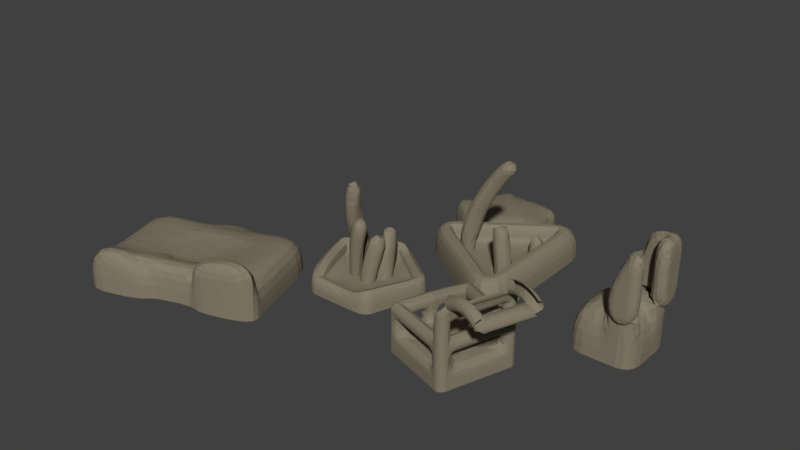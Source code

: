 # Source: CITY1destroyed.blend  (saved by Blender 2.78.0; exported with 4.5.12 LTS)
import bpy
from mathutils import Matrix  # noqa: F401  (used for matrix-valued properties, if any)

bpy.ops.wm.read_factory_settings(use_empty=True)
scene = bpy.context.scene
scene.name = 'Scene'

# ---- collections
col_collection_1 = bpy.data.collections.new('Collection 1'); scene.collection.children.link(col_collection_1)

# ---- materials (node trees are filled in below, after node groups)
mat_ashes = bpy.data.materials.new('ASHES')
mat_ashes.alpha_threshold = 0.0
mat_ashes.use_transparent_shadow = False
mat_ashes.diffuse_color = (0.2423, 0.21, 0.1492, 1.0)
mat_ashes.roughness = 0.5

# ---- material node trees

# ---- world
world_world = bpy.data.worlds.new('World'); scene.world = world_world
world_world.color = (0.05088, 0.05088, 0.05088)
world_world.use_sun_shadow = False
world_world.sun_shadow_jitter_overblur = 0.0
world_world.cycles.sampling_method = 'MANUAL'

# ---- meshes
me_circle = bpy.data.meshes.new('Circle')
me_circle.from_pydata([(18.14, 3.685, 1.066), (18.14, 1.395, 1.066), (18.14, 2.54, 1.066), (18.14, 3.685, 3.003), (18.14, 3.685, 4.616), (18.14, 2.54, 3.003), (18.14, 2.54, 4.94), (18.4, 2.712, 1.356), (18.4, 3.514, 1.356), (18.4, 3.514, 4.721), (18.4, 3.514, 3.003), (18.4, 2.712, 3.003), (18.4, 2.54, 4.94), (18.4, 2.54, 1.066), (18.4, 3.685, 1.066), (18.4, 3.685, 4.694), (18.4, 3.685, 3.003), (18.4, 2.54, 3.003), (15.85, 3.685, -1.871), (17.0, 3.685, -1.871), (14.7, 1.395, -1.871), (14.7, 2.54, -1.871), (14.7, 3.685, -1.871), (18.14, 0.2497, 1.066), (14.7, 0.2497, -1.871), (17.0, 0.2497, -1.871), (15.85, 0.2497, -1.871), (15.85, 0.2497, 1.066), (17.0, 0.2497, 1.066), (18.14, 0.2497, 3.003), (18.14, 0.2497, 4.94), (18.14, 0.2497, -1.871), (17.0, 0.2497, 3.003), (17.97, 0.2497, 4.94), (17.17, -0.01433, 1.356), (17.97, -0.01433, 1.356), (17.97, -0.01433, 4.94), (17.97, -0.01433, 3.003), (17.17, -0.01433, 3.003), (17.0, -0.01433, 1.066), (18.14, -0.01433, 1.066), (18.14, -0.01433, 4.94), (18.14, -0.01433, 3.003), (17.0, -0.01433, 3.003), (18.14, 2.54, -1.871), (18.14, 1.395, -1.871), (18.14, 3.685, -1.871), (14.7, 0.2497, 1.066), (14.7, 3.685, 1.066), (14.7, 2.54, 1.066), (14.7, 1.395, 1.066), (17.0, 3.685, 1.066), (15.85, 3.685, 1.066), (15.85, 3.685, 3.003), (17.0, 3.685, 3.003), (17.0, 3.685, 4.616), (18.14, 3.85, 1.066), (18.14, 3.85, 3.003), (18.14, 3.85, 4.616), (18.4, 3.85, 1.066), (18.4, 3.85, 3.003), (18.4, 3.85, 4.694), (17.0, 3.85, 1.066), (15.85, 3.85, 1.066), (15.85, 3.85, 3.003), (17.0, 3.85, 3.003), (17.0, 3.85, 4.616), (13.07, -9.657, -0.04921), (9.16, -8.361, -0.04921), (10.44, -4.398, -0.05011), (13.27, -9.381, 4.783), (14.37, -6.082, 4.693), (14.36, -5.75, -0.04921), (13.07, -9.659, 4.368), (14.39, -5.758, 4.295), (12.41, -5.102, -0.04921), (14.29, -5.784, 3.581), (11.11, -9.009, -0.04921), (14.29, -5.784, 3.025), (13.73, -7.709, 4.331), (13.72, -7.704, -0.04921), (9.808, -6.408, -0.04921), (13.82, -7.731, 4.738), (15.69, -10.16, 4.845), (16.18, -8.494, 4.738), (16.66, -6.827, 4.631), (14.36, -5.75, 0.8015), (11.11, -9.009, 0.8015), (13.07, -9.657, 0.8015), (10.39, -4.13, 0.6823), (13.72, -7.704, 0.8015), (9.807, -6.405, 0.8015), (9.16, -8.361, 0.8015), (12.41, -5.099, 0.8015), (14.34, -5.832, 3.581), (13.07, -9.657, 4.137), (13.72, -7.704, 4.137), (14.36, -5.75, 4.137), (13.95, -7.773, 4.786), (14.5, -6.124, 4.74), (13.4, -9.422, 4.831), (14.34, -5.832, 3.025), (16.52, -6.779, 4.71), (16.03, -8.446, 4.817), (15.55, -10.11, 4.924), (14.36, -5.75, 2.469), (9.16, -8.361, 2.469), (11.11, -9.009, 2.469), (13.07, -9.657, 2.469), (10.31, -3.783, 2.036), (13.72, -7.704, 2.469), (9.8, -6.371, 2.445), (12.4, -5.068, 2.446), (14.36, -5.75, 2.319), (9.16, -8.361, 2.319), (11.11, -9.009, 2.319), (13.07, -9.657, 2.319), (10.31, -3.783, 1.887), (13.72, -7.704, 2.319), (9.799, -6.366, 2.296), (12.4, -5.063, 2.297), (10.13, -5.417, -0.04921), (10.09, -5.226, 0.7388), (10.04, -5.009, 2.243), (10.04, -5.001, 2.093), (11.43, -4.765, -0.04921), (11.39, -4.575, 0.7398), (11.34, -4.361, 2.246), (11.34, -4.352, 2.096), (9.484, -7.385, -0.04921), (9.484, -7.385, 0.8015), (9.484, -7.385, 2.469), (9.484, -7.385, 2.319), (10.14, -8.685, -0.04921), (10.14, -8.685, 0.8015), (10.14, -8.685, 2.469), (10.14, -8.685, 2.319), (14.31, -5.733, 3.581), (14.31, -5.733, 3.025), (12.09, -9.333, -0.04921), (14.13, -9.577, 5.201), (12.09, -9.333, 0.8015), (14.36, -5.75, 3.025), (14.36, -5.75, 3.581), (14.94, -9.907, 5.363), (12.09, -9.333, 2.469), (12.09, -9.333, 2.319), (13.4, -8.684, 4.349), (13.55, -8.556, 4.76), (15.93, -9.327, 4.792), (13.39, -8.68, -0.04921), (13.39, -8.68, 0.8015), (13.39, -8.68, 4.137), (13.67, -8.598, 4.808), (15.79, -9.279, 4.871), (13.39, -8.68, 2.469), (13.39, -8.68, 2.319), (14.06, -6.733, 4.313), (14.1, -6.907, 4.715), (14.04, -6.727, -0.04921), (16.42, -7.66, 4.685), (14.04, -6.727, 0.8015), (14.04, -6.727, 4.137), (14.22, -6.948, 4.763), (16.27, -7.613, 4.764), (14.04, -6.727, 2.469), (14.04, -6.727, 2.319), (13.1, -9.57, 3.581), (13.1, -9.57, 3.025), (13.39, -5.426, -0.04921), (13.39, -5.426, 0.8015), (12.96, -9.621, 3.581), (12.96, -9.621, 3.025), (13.39, -5.426, 2.469), (13.39, -5.426, 2.319), (14.31, -5.733, -0.04921), (14.31, -5.733, 0.8015), (14.31, -5.733, 4.137), (14.48, -6.117, 4.785), (16.54, -6.783, 4.752), (14.31, -5.733, 2.469), (14.31, -5.733, 2.319), (14.36, -5.749, 4.345), (14.36, -6.076, 4.737), (16.69, -6.831, 4.673), (10.51, -4.419, -0.05011), (10.45, -4.151, 0.6823), (10.38, -3.804, 2.036), (10.38, -3.804, 1.887), (10.42, -4.471, -0.05011), (10.36, -4.202, 0.6823), (10.29, -3.856, 2.036), (10.29, -3.856, 1.887), (9.179, -8.305, -0.04921), (9.179, -8.305, 0.8015), (9.179, -8.305, 2.469), (9.179, -8.305, 2.319), (9.775, -6.506, 0.8015), (9.772, -6.488, 2.456), (9.771, -6.484, 2.307), (9.775, -6.506, -0.04921), (12.51, -5.136, -0.04921), (12.51, -5.136, 0.8015), (12.51, -5.12, 2.457), (12.51, -5.116, 2.308), (13.02, -9.64, 4.47), (13.24, -9.368, 4.875), (12.96, -9.621, -0.04921), (15.74, -10.17, 4.932), (12.96, -9.621, 0.8015), (12.96, -9.621, 4.137), (13.37, -9.41, 4.923), (15.59, -10.12, 5.011), (12.96, -9.621, 2.469), (12.96, -9.621, 2.319), (13.1, -9.57, -0.04921), (13.1, -9.57, 0.8015), (13.1, -9.57, 4.137), (13.42, -9.348, 4.829), (15.57, -10.04, 4.919), (13.1, -9.57, 2.469), (13.1, -9.57, 2.319), (13.1, -9.571, 4.366), (13.29, -9.307, 4.781), (15.71, -10.09, 4.84), (14.36, -5.84, 4.297), (14.35, -6.151, 4.694), (16.64, -6.897, 4.636), (14.34, -5.832, -0.04921), (14.34, -5.832, 0.8015), (14.34, -5.832, 4.137), (14.48, -6.193, 4.742), (16.5, -6.849, 4.714), (14.34, -5.832, 2.469), (14.34, -5.832, 2.319), (9.24, -8.388, -0.04921), (9.24, -8.388, 0.8015), (9.24, -8.388, 2.469), (9.24, -8.388, 2.319), (16.2, -8.498, 4.786), (15.96, -9.331, 4.84), (13.99, -6.71, 0.8015), (13.66, -7.687, 0.8015), (12.11, -9.282, 0.8015), (11.13, -8.958, 0.8015), (11.37, -4.627, 0.7398), (12.39, -5.151, 0.8015), (11.13, -8.958, 2.469), (13.04, -9.553, 3.581), (13.66, -7.687, 2.469), (13.66, -7.687, 4.137), (9.852, -6.388, 2.445), (12.39, -5.119, 2.446), (13.99, -6.71, 4.137), (13.04, -9.553, 3.025), (16.06, -8.45, 4.865), (13.93, -7.766, 4.837), (12.97, -9.57, 3.581), (12.97, -9.57, 3.025), (14.21, -6.941, 4.814), (14.12, -9.649, 5.302), (16.3, -7.617, 4.812), (11.33, -4.412, 2.246), (12.11, -9.282, 2.469), (13.99, -6.71, 2.469), (11.13, -8.958, 2.319), (13.66, -7.687, 2.319), (9.859, -6.422, 0.8015), (9.851, -6.383, 2.296), (12.38, -5.114, 2.297), (13.99, -6.71, 2.319), (12.11, -9.282, 2.319), (11.33, -4.404, 2.096), (10.14, -5.243, 0.7388), (10.09, -5.026, 2.243), (10.09, -5.018, 2.093), (10.43, -4.202, 0.6823), (10.36, -3.856, 2.036), (10.36, -3.856, 1.887), (9.231, -8.322, 0.8015), (9.536, -7.402, 0.8015), (9.231, -8.322, 2.469), (9.536, -7.402, 2.469), (9.231, -8.322, 2.319), (9.536, -7.402, 2.319), (10.15, -8.634, 0.8015), (10.15, -8.634, 2.469), (10.15, -8.634, 2.319), (14.11, -9.651, 5.204), (12.97, -9.57, 0.8015), (12.97, -9.57, 4.137), (13.39, -9.358, 4.921), (15.6, -10.07, 5.007), (12.97, -9.57, 2.469), (12.97, -9.57, 2.319), (15.74, -10.09, 4.889), (13.34, -8.663, 0.8015), (13.34, -8.663, 4.137), (13.66, -8.591, 4.859), (15.81, -9.283, 4.919), (13.34, -8.663, 2.469), (13.34, -8.663, 2.319), (16.45, -7.664, 4.733), (14.28, -5.815, 0.8015), (14.28, -5.815, 4.137), (14.46, -6.186, 4.793), (16.52, -6.854, 4.763), (14.28, -5.815, 2.469), (14.28, -5.815, 2.319), (12.49, -5.188, 0.8015), (13.37, -5.478, 0.8015), (13.07, -9.657, 3.581), (13.07, -9.657, 3.025), (12.49, -5.171, 2.457), (13.37, -5.478, 2.469), (12.49, -5.168, 2.308), (13.37, -5.478, 2.319), (14.29, -5.784, 0.8015), (14.29, -5.784, 4.137), (14.47, -6.169, 4.786), (16.52, -6.835, 4.755), (14.29, -5.784, 2.469), (14.29, -5.784, 2.319), (10.41, -4.219, 0.6823), (10.34, -3.873, 2.036), (10.34, -3.873, 1.887), (9.827, -6.523, 0.8015), (9.823, -6.505, 2.456), (9.822, -6.501, 2.307), (14.89, -9.899, 5.277), (13.04, -9.553, 0.8015), (13.04, -9.553, 4.137), (13.41, -9.341, 4.88), (15.59, -10.04, 4.968), (13.04, -9.553, 2.469), (13.04, -9.553, 2.319), (16.67, -6.901, 4.684), (9.257, -8.336, 0.8015), (9.257, -8.336, 2.469), (9.257, -8.336, 2.319), (14.28, -5.815, 3.025), (14.28, -5.815, 3.581), (14.91, -9.824, 5.272), (14.13, -9.597, 5.299), (14.95, -9.855, 5.36), (14.14, -9.576, 5.255), (14.94, -9.829, 5.32), (15.16, -6.339, 5.039), (15.86, -6.566, 5.063), (15.16, -6.338, 5.086), (15.89, -6.57, 5.105), (15.14, -6.408, 5.043), (15.84, -6.636, 5.067), (15.15, -6.389, 5.089), (15.87, -6.622, 5.108), (15.14, -6.407, 5.097), (15.87, -6.64, 5.115), (14.29, -5.8, 0.8015), (14.29, -5.8, 2.319), (13.68, -6.094, 2.319), (13.31, -6.171, 1.99), (14.29, -5.8, 2.469), (13.68, -6.094, 2.469), (13.31, -6.171, 2.206), (9.82, 3.509, -0.3171), (6.184, 2.189, -0.03086), (9.408, 0.5174, -0.03086), (7.809, 1.831, 5.76), (7.066, 1.614, 4.409), (6.427, 1.543, 3.087), (9.38, 0.4203, 3.562), (9.814, 3.981, -0.3171), (6.75, 1.907, 3.011), (7.382, 1.912, 4.341), (8.088, 2.079, 5.657), (9.124, 0.541, 3.509), (9.456, 3.855, -0.3171), (9.813, 0.2145, -0.03086), (6.388, 1.943, 3.171), (7.051, 1.978, 4.461), (7.84, 2.142, 5.847), (9.709, 0.705, -0.03086), (5.835, 2.016, -0.03086), (6.271, 1.814, -0.03086), (9.377, 0.7443, 3.557), (4.302, 2.011, 1.469), (10.37, -2.1, 1.469), (10.26, 6.276, 1.469), (5.442, 1.239, 1.469), (9.028, -1.191, 1.469), (8.905, 5.303, 1.469), (5.394, 2.792, 1.469), (10.29, 4.262, 1.469), (10.34, 0.3206, 1.469), (3.628, 2.003, 0.9691), (10.9, -2.923, 0.9691), (10.77, 7.112, 0.9691), (8.931, 5.795, 0.9691), (5.088, 3.047, 0.9691), (10.81, 4.474, 0.9691), (3.628, 2.003, -0.03086), (10.9, -2.923, -0.03086), (10.77, 7.112, -0.03086), (5.088, 3.047, -0.03086), (10.81, 4.474, -0.03086), (10.86, 0.1601, -0.03086), (6.489, 1.875, 1.613), (6.125, 1.465, 1.63), (9.784, 0.5912, 1.488), (9.772, 0.2287, 1.469), (9.801, 4.083, 1.755), (9.502, 0.3697, 1.489), (6.064, 1.913, 1.708), (5.326, 1.067, 1.469), (3.94, 2.007, 1.469), (10.55, 0.3232, 1.469), (10.58, -2.494, 1.469), (8.784, 5.472, 1.469), (10.47, 6.674, 1.469), (8.912, -1.362, 1.469), (5.273, 2.961, 1.469), (10.5, 4.265, 1.469), (5.406, 1.224, 0.2021), (4.265, 1.996, 0.2021), (10.3, 0.3054, 0.2021), (10.33, -2.115, 0.2021), (8.868, 5.288, 0.2021), (10.23, 6.261, 0.2021), (8.992, -1.206, 0.2021), (5.357, 2.777, 0.2021), (10.25, 4.247, 0.2021), (8.899, 2.093, 6.583), (8.632, 1.878, 6.668), (8.659, 2.166, 6.762), (9.071, -1.684, 0.9691), (5.146, 0.9748, 0.9691), (10.86, 0.1601, 0.9691), (9.071, -1.684, -0.03086), (5.146, 0.9748, -0.03086), (8.931, 5.795, -0.03086), (9.544, 0.3342, 1.469), (6.435, 1.827, 1.56), (7.342, 1.87, 4.365), (8.055, 2.037, 5.69), (6.712, 1.86, 3.027), (9.18, 0.5147, 3.525), (6.06, 1.85, 1.644), (9.461, 3.915, 1.755), (6.397, 1.881, 3.165), (7.06, 1.916, 4.466), (7.847, 2.079, 5.845), (9.81, 3.445, 1.755), (9.769, 0.5209, 1.469), (9.377, 0.6815, 3.562), (8.889, 2.051, 6.642), (8.689, 2.104, 6.785), (6.696, 1.96, 3.037), (9.158, 0.6133, 3.51), (7.33, 1.971, 4.357), (8.047, 2.138, 5.691), (6.459, 1.957, 3.137), (7.123, 1.986, 4.428), (7.898, 2.151, 5.793), (9.3, 0.7433, 3.538), (9.508, 0.4398, 1.531), (6.43, 1.928, 1.625), (6.14, 1.927, 1.69), (9.677, 0.5878, 1.516), (8.86, 2.153, 6.619), (8.72, 2.176, 6.71), (-9.958, -12.95, -1.049), (-9.958, -12.95, 1.683), (-12.0, -6.704, -1.049), (-12.0, -6.704, 0.9508), (-0.2001, -9.753, -1.049), (-0.2001, -9.753, 0.9508), (-2.243, -3.51, -1.049), (-2.243, -3.51, 0.9508), (-8.742, -5.637, -1.049), (-8.742, -5.637, 0.09073), (-6.699, -11.88, -1.049), (-6.699, -11.88, 0.9508), (-5.493, -4.574, 0.09073), (-3.449, -10.82, -1.049), (-5.493, -4.574, -1.049), (-3.449, -10.82, 0.9508), (-5.727, -3.858, -1.049), (-8.976, -4.921, -1.049), (-8.976, -4.921, 0.09073), (-5.727, -3.858, 0.09073), (-9.788, -13.47, -1.049), (-9.788, -13.47, 1.683), (-0.02987, -10.27, 0.9508), (-0.02987, -10.27, -1.049), (-3.279, -11.34, -1.049), (-6.529, -12.4, 0.9508), (-6.529, -12.4, -1.049), (-3.279, -11.34, 0.9508), (-11.36, -8.678, -1.049), (-11.36, -8.678, 0.7095), (-1.597, -5.485, -1.049), (-1.597, -5.485, 0.9508), (-9.048, -7.107, 0.4784), (-3.55, -5.551, 0.6269), (-10.19, -12.24, -1.049), (-0.4311, -9.048, 0.9508), (-7.641, -11.41, 0.7095), (-2.214, -9.631, 0.778), (-10.19, -12.24, 0.7095), (-0.4311, -9.048, -1.049), (-0.2001, -9.753, 2.227), (-3.449, -10.82, 1.611), (-0.02987, -10.27, 2.356), (-3.279, -11.34, 1.898), (6.048, 11.4, -0.6076), (2.294, 11.55, -0.6214), (0.9887, 8.026, -0.1333), (3.936, 5.695, -0.1653), (7.063, 7.778, -0.04921), (2.156, 11.17, -0.6214), (1.31, 8.892, -0.42), (1.295, 7.783, -0.1333), (3.236, 6.249, 0.03616), (4.224, 5.887, -0.1653), (6.266, 7.247, -0.06946), (6.953, 8.17, -0.04921), (6.307, 10.47, -0.6076), (5.638, 11.41, -0.6076), (3.237, 11.51, -0.3473), (6.048, 11.4, -1.979), (2.294, 11.55, -1.979), (0.9887, 8.026, -1.979), (3.936, 5.695, -1.979), (7.063, 7.778, -1.979), (2.156, 11.17, -1.979), (1.31, 8.892, -1.979), (1.295, 7.783, -1.979), (3.236, 6.249, -1.979), (4.224, 5.887, -1.979), (6.266, 7.247, -1.979), (6.953, 8.17, -1.979), (6.307, 10.47, -1.979), (5.638, 11.41, -1.979), (3.237, 11.51, -1.979), (3.541, -2.869, 1.269), (2.59, -3.56, 1.269), (2.953, -4.678, 1.269), (4.129, -4.678, 1.269), (4.492, -3.56, 1.269), (2.457, -3.813, 2.269), (3.152, -4.883, 2.269), (4.384, -4.552, 2.269), (4.451, -3.278, 2.269), (2.412, -4.109, 3.269), (3.42, -5.017, 3.269), (2.467, -4.417, 4.269), (2.7, -4.627, 5.269), (2.628, -3.679, 1.269), (2.531, -3.926, 2.269), (2.519, -4.206, 3.269), (2.601, -4.485, 4.269), (2.838, -4.656, 5.269), (2.864, -4.403, 1.269), (2.981, -4.619, 2.269), (3.172, -4.794, 3.269), (3.075, -4.678, 1.269), (3.28, -4.848, 2.269), (3.543, -4.946, 3.269), (3.85, -4.678, 1.269), (4.092, -4.631, 2.269), (4.162, -4.576, 1.269), (4.39, -4.435, 2.269), (4.399, -3.845, 1.269), (4.434, -3.603, 2.269), (4.389, -3.486, 1.269), (4.322, -3.229, 2.269), (3.784, -3.046, 1.269), (3.437, -2.945, 1.269), (2.829, -3.387, 1.269), (2.659, -3.564, 2.269), (2.551, -3.798, 3.269), (2.522, -4.065, 4.269), (2.665, -4.295, 5.269), (4.454, -3.3, 2.193), (3.281, -2.825, 2.193), (3.137, -4.867, 2.193), (4.365, -4.562, 2.193), (2.467, -3.793, 2.193), (2.538, -3.907, 2.193), (2.972, -4.603, 2.193), (3.265, -4.835, 2.193), (4.073, -4.634, 2.193), (4.373, -4.446, 2.193), (4.431, -3.622, 2.193), (4.327, -3.248, 2.193), (3.581, -2.946, 2.193), (3.192, -2.931, 2.193), (2.672, -3.55, 2.193), (2.417, -4.082, 3.179), (3.396, -5.005, 3.179), (4.325, -3.036, 3.179), (4.576, -4.358, 3.179), (2.52, -4.18, 3.179), (3.155, -4.778, 3.179), (3.519, -4.937, 3.179), (4.296, -4.512, 3.179), (4.553, -4.236, 3.179), (4.389, -3.373, 3.179), (4.181, -3.018, 3.179), (2.561, -3.777, 3.179), (3.694, -5.055, 4.156), (2.461, -4.382, 4.156), (2.592, -4.453, 4.156), (3.391, -4.89, 4.156), (3.801, -4.955, 4.156), (2.526, -4.035, 4.156), (2.671, -4.601, 5.147), (2.809, -4.635, 5.147), (2.647, -4.267, 5.147), (2.939, -4.735, 6.155), (2.837, -4.441, 6.155), (2.908, -4.383, 1.273), (2.672, -3.658, 1.273), (3.018, -4.588, 2.273), (2.568, -3.895, 2.273), (3.201, -4.754, 3.272), (2.547, -4.166, 3.272), (2.618, -4.439, 4.267), (2.826, -4.59, 5.146), (2.62, -4.414, 4.159), (2.558, -4.149, 3.182), (2.582, -3.887, 2.197), (3.016, -4.582, 2.197), (3.192, -4.747, 3.182), (3.419, -4.85, 4.159), (3.843, -4.63, 1.273), (3.069, -4.63, 1.273), (4.073, -4.586, 2.273), (3.262, -4.803, 2.273), (3.513, -4.907, 3.272), (3.772, -4.916, 4.159), (3.501, -4.892, 3.182), (3.259, -4.787, 2.197), (4.067, -4.586, 2.197), (4.277, -4.466, 3.182), (4.352, -3.836, 1.274), (4.114, -4.567, 1.274), (4.386, -3.607, 2.273), (4.342, -4.439, 2.273), (4.504, -4.24, 3.183), (4.325, -4.437, 2.198), (4.384, -3.613, 2.198), (4.341, -3.377, 3.183), (3.76, -3.088, 1.273), (4.366, -3.528, 1.273), (4.31, -3.276, 2.273), (4.169, -3.065, 3.182), (4.304, -3.291, 2.197), (3.557, -2.989, 2.197), (2.862, -3.422, 1.273), (3.47, -2.98, 1.273), (2.7, -3.59, 2.273), (2.597, -3.813, 3.272), (2.571, -4.068, 4.267), (2.712, -4.284, 5.267), (3.226, -2.966, 2.197), (2.705, -3.586, 2.197), (2.602, -3.803, 3.182), (2.572, -4.049, 4.159), (2.696, -4.269, 5.146), (2.884, -4.431, 6.153), (3.541, -1.045, 1.01), (0.6715, -3.13, 1.269), (1.768, -6.503, 0.6585), (5.314, -6.503, 0.9678), (6.41, -3.13, 0.7317), (0.7878, -3.488, 1.269), (1.498, -5.673, 1.269), (2.137, -6.503, 0.6585), (4.472, -6.503, 0.4224), (5.415, -6.193, 0.9434), (6.131, -3.99, 0.7317), (6.1, -2.904, 0.862), (4.273, -1.577, 0.6585), (3.227, -1.273, 1.094), (1.392, -2.606, 1.269), (3.541, -0.883, 1.01), (0.5013, -3.091, 1.269), (1.662, -6.665, 0.6585), (5.42, -6.665, 0.9678), (6.581, -3.091, 0.7317), (0.6245, -3.471, 1.269), (1.377, -5.786, 1.269), (2.053, -6.665, 0.6585), (4.527, -6.665, 0.4224), (5.526, -6.336, 0.9434), (6.285, -4.003, 0.7317), (6.252, -2.852, 0.862), (4.316, -1.446, 0.6585), (3.209, -1.125, 1.094), (1.264, -2.537, 1.269), (3.541, -0.883, -0.04921), (0.5013, -3.091, -0.04921), (1.662, -6.665, -0.04921), (5.42, -6.665, -0.04921), (6.581, -3.091, -0.04921), (1.377, -5.786, -0.04921), (4.527, -6.665, -0.04921), (5.526, -6.336, -0.04921), (6.285, -4.003, -0.04921), (6.252, -2.852, -0.04921), (3.209, -1.125, -0.04921), (3.224, -1.319, 0.1787), (3.538, -1.091, 0.1787), (0.7848, -3.534, 0.1787), (0.6685, -3.176, 0.1787), (2.134, -6.549, 0.1787), (1.765, -6.549, 0.1787), (5.412, -6.239, 0.1787), (5.311, -6.549, 0.1787), (6.097, -2.951, 0.1787), (6.407, -3.176, 0.1787), (1.495, -5.72, 0.1787), (4.469, -6.549, 0.1787), (6.128, -4.036, 0.1787), (4.27, -1.623, 0.1787), (1.389, -2.653, 0.1787), (0.6245, -3.471, -0.04921), (2.053, -6.665, -0.04921), (4.316, -1.446, -0.04921), (1.264, -2.537, -0.04921), (3.775, -2.9, -0.04921), (2.678, -3.322, -0.04921), (2.739, -4.495, -0.04921), (3.875, -4.8, -0.04921), (4.515, -3.814, -0.04921), (2.684, -3.446, -0.04921), (2.724, -4.207, -0.04921), (2.857, -4.527, -0.04921), (3.605, -4.727, -0.04921), (3.934, -4.709, -0.04921), (4.352, -4.065, -0.04921), (4.435, -3.715, -0.04921), (3.964, -3.133, -0.04921), (3.655, -2.946, -0.04921), (2.953, -3.216, -0.04921), (2.772, -4.198, -0.04485), (2.732, -3.437, -0.04485), (3.612, -4.679, -0.0449), (2.864, -4.479, -0.0449), (4.308, -4.044, -0.04467), (3.89, -4.688, -0.04467), (3.93, -3.168, -0.0448), (4.401, -3.75, -0.0448), (2.976, -3.259, -0.04484), (3.678, -2.989, -0.04484), (-8.41, -7.623, 0.3869), (-5.161, -6.56, 0.2846), (-7.244, -11.19, 0.3869), (-3.995, -10.12, 0.3132), (9.703, 0.6129, 1.485), (9.644, 0.797, -0.01533), (9.478, 0.4262, 1.485), (9.342, 0.6094, -0.01533)], [], [(5, 2, 13, 17), (6, 5, 17, 12), (8, 10, 11, 7), (10, 9, 12, 11), (2, 0, 14, 13), (54, 55, 66, 65), (51, 52, 63, 62), (8, 7, 13, 14), (10, 8, 14, 16), (9, 10, 16, 15), (7, 11, 17, 13), (11, 12, 17), (32, 28, 39, 43), (41, 30, 33, 36), (35, 37, 38, 34), (28, 23, 40, 39), (23, 29, 42, 40), (29, 30, 41, 42), (35, 34, 39, 40), (37, 35, 40, 42), (36, 37, 42, 41), (34, 38, 43, 39), (55, 4, 58, 66), (4, 15, 61, 58), (52, 53, 64, 63), (1, 2, 0, 51, 52, 48, 49, 50, 47, 27, 28, 23), (51, 0, 46, 19), (0, 2, 44, 46), (50, 49, 21, 20), (23, 28, 25, 31), (2, 1, 45, 44), (52, 51, 19, 18), (1, 23, 31, 45), (27, 47, 24, 26), (48, 52, 18, 22), (47, 50, 20, 24), (28, 27, 26, 25), (49, 48, 22, 21), (5, 3, 0, 2), (5, 6, 4, 3), (56, 57, 60, 59), (57, 58, 61, 60), (62, 65, 57, 56), (65, 66, 58, 57), (63, 64, 65, 62), (16, 14, 59, 60), (14, 0, 56, 59), (53, 54, 65, 64), (0, 51, 62, 56), (15, 16, 60, 61), (51, 54, 53, 52), (51, 0, 3, 54), (3, 4, 55, 54), (4, 6, 9, 15), (12, 9, 6), (28, 32, 29, 23), (30, 29, 32, 33), (36, 33, 32, 43), (43, 38, 37, 36), (210, 95, 73, 205), (230, 97, 74, 225), (223, 70, 73, 222), (183, 71, 74, 182), (233, 101, 340, 307), (154, 103, 84, 149), (158, 82, 79, 157), (152, 96, 79, 147), (232, 102, 85, 227), (212, 104, 83, 208), (121, 81, 91, 122), (150, 80, 90, 151), (201, 75, 93, 202), (133, 77, 87, 134), (228, 72, 86, 229), (193, 68, 92, 194), (207, 67, 88, 209), (185, 69, 89, 186), (136, 238, 339, 287), (94, 143, 97, 230), (171, 311, 95, 210), (206, 70, 100, 211), (226, 71, 99, 231), (148, 82, 98, 153), (144, 329, 104, 212), (352, 348, 102, 232), (237, 135, 286, 338), (188, 117, 109, 187), (214, 116, 108, 213), (196, 114, 106, 195), (234, 113, 105, 233), (136, 115, 107, 135), (204, 120, 112, 203), (156, 118, 110, 155), (124, 119, 111, 123), (188, 128, 272, 278), (202, 93, 120, 204), (229, 86, 113, 234), (194, 92, 114, 196), (209, 88, 116, 214), (186, 89, 117, 188), (209, 214, 294, 289), (192, 124, 123, 191), (127, 187, 277, 262), (189, 121, 122, 190), (110, 165, 264, 249), (120, 128, 127, 112), (197, 130, 280, 326), (149, 84, 239, 240), (75, 125, 126, 93), (199, 132, 131, 198), (107, 145, 263, 247), (236, 134, 285, 337), (112, 127, 262, 252), (200, 129, 130, 197), (238, 136, 135, 237), (98, 163, 259, 256), (235, 133, 134, 236), (115, 146, 145, 107), (234, 166, 270, 308), (142, 138, 137, 143), (126, 186, 276, 245), (105, 180, 138, 142), (77, 139, 141, 87), (137, 138, 78, 76), (177, 137, 76, 318), (165, 233, 307, 264), (221, 156, 155, 220), (223, 148, 153, 218), (215, 150, 151, 216), (217, 152, 147, 222), (219, 154, 149, 224), (82, 148, 147, 79), (118, 166, 165, 110), (94, 230, 304, 341), (82, 158, 163, 98), (80, 159, 161, 90), (103, 164, 160, 84), (226, 158, 157, 225), (96, 162, 157, 79), (181, 174, 173, 180), (352, 232, 306, 356), (213, 172, 258, 293), (115, 136, 287, 265), (175, 169, 170, 176), (167, 168, 254, 248), (97, 177, 182, 74), (102, 179, 184, 85), (72, 175, 176, 86), (143, 137, 177, 97), (71, 183, 178, 99), (348, 350, 179, 102), (113, 181, 180, 105), (86, 176, 181, 113), (217, 167, 248, 331), (232, 164, 261, 306), (128, 188, 187, 127), (186, 188, 278, 276), (135, 107, 247, 286), (163, 231, 305, 259), (125, 185, 186, 126), (69, 189, 190, 89), (117, 192, 191, 109), (89, 190, 192, 117), (132, 196, 195, 131), (230, 162, 253, 304), (194, 196, 283, 279), (129, 193, 194, 130), (81, 200, 197, 91), (119, 199, 198, 111), (91, 197, 199, 119), (161, 229, 303, 241), (174, 204, 203, 173), (211, 260, 343, 291), (169, 201, 202, 170), (70, 206, 205, 73), (146, 214, 213, 145), (229, 234, 308, 303), (172, 312, 311, 171), (213, 108, 312, 172), (139, 207, 209, 141), (342, 140, 345, 346), (312, 168, 167, 311), (104, 219, 224, 83), (95, 217, 222, 73), (67, 215, 216, 88), (311, 167, 217, 95), (70, 223, 218, 100), (329, 342, 219, 104), (116, 221, 220, 108), (88, 216, 221, 116), (148, 223, 222, 147), (71, 226, 225, 74), (84, 160, 302, 239), (166, 234, 233, 165), (162, 96, 250, 253), (158, 226, 231, 163), (134, 87, 244, 285), (159, 228, 229, 161), (164, 232, 227, 160), (162, 230, 225, 157), (68, 235, 236, 92), (114, 238, 237, 106), (92, 236, 238, 114), (190, 122, 273, 323), (144, 212, 292, 344), (198, 131, 282, 327), (176, 170, 310, 317), (132, 199, 328, 284), (257, 248, 254, 258), (164, 103, 255, 261), (171, 210, 290, 257), (91, 119, 268, 267), (290, 331, 248, 257), (120, 93, 246, 269), (141, 209, 289, 243), (108, 220, 168, 312), (172, 171, 257, 258), (219, 342, 346, 333), (191, 123, 274, 324), (166, 118, 266, 270), (124, 192, 325, 275), (180, 173, 314, 321), (146, 115, 265, 271), (174, 181, 322, 316), (170, 202, 309, 310), (216, 151, 296, 330), (128, 120, 269, 272), (152, 217, 331, 297), (218, 153, 298, 332), (145, 213, 293, 263), (154, 219, 333, 299), (214, 146, 271, 294), (173, 203, 313, 314), (220, 155, 300, 334), (204, 174, 316, 315), (156, 221, 335, 301), (238, 236, 337, 339), (138, 180, 321, 78), (199, 197, 326, 328), (349, 178, 319, 353), (130, 194, 279, 280), (224, 149, 240, 295), (122, 91, 267, 273), (181, 176, 317, 322), (168, 220, 334, 254), (151, 90, 242, 296), (140, 218, 332, 345), (96, 152, 297, 250), (153, 98, 256, 298), (131, 195, 281, 282), (103, 154, 299, 255), (196, 132, 284, 283), (192, 190, 323, 325), (123, 111, 251, 274), (119, 124, 275, 268), (221, 216, 330, 335), (155, 110, 249, 300), (118, 156, 301, 266), (160, 227, 336, 302), (202, 204, 315, 309), (90, 161, 241, 242), (87, 141, 243, 244), (93, 126, 245, 246), (245, 276, 323, 273, 267, 246), (243, 289, 326, 280, 279, 337, 285, 244), (241, 303, 357, 317, 310, 309, 330, 296, 242), (246, 267, 326, 289), (330, 309, 246, 289), (269, 246, 309, 315), (358, 357, 303, 308), (358, 359, 316, 322), (359, 360, 315, 316), (361, 321, 314, 362), (362, 314, 313, 363), (360, 266, 249, 363), (203, 112, 252, 313), (315, 313, 252, 269), (252, 262, 272, 269), (262, 277, 278, 272), (111, 198, 327, 251), (268, 328, 326, 267), (327, 328, 268, 251), (274, 251, 268, 275), (324, 274, 275, 325), (278, 325, 323, 276), (278, 277, 324, 325), (187, 191, 324, 277), (191, 187, 109), (327, 282, 284, 328), (282, 281, 283, 284), (195, 106, 281), (106, 237, 338, 281), (283, 339, 337, 279), (283, 281, 338, 339), (338, 286, 287, 339), (286, 247, 265, 287), (247, 263, 271, 265), (263, 293, 294, 271), (294, 335, 330, 289), (300, 249, 266, 301), (334, 300, 301, 335), (294, 293, 334, 335), (258, 254, 334, 293), (101, 94, 341, 340), (233, 105, 142, 101), (101, 142, 143, 94), (260, 144, 344, 343), (100, 218, 140, 288), (288, 140, 342, 329), (211, 100, 288, 260), (260, 288, 329, 144), (179, 350, 354, 320), (350, 349, 353, 354), (99, 178, 349, 347), (347, 349, 350, 348), (231, 351, 355, 305), (351, 352, 356, 355), (231, 99, 347, 351), (351, 347, 348, 352), (315, 360, 363, 313), (264, 362, 363, 249), (307, 361, 362, 264), (270, 266, 360, 359), (308, 270, 359, 358), (322, 317, 357, 358), (441, 444, 369, 407), (444, 442, 368, 369), (442, 443, 367, 368), (452, 453, 370, 409), (431, 374, 459, 468), (377, 366, 381), (409, 370, 445, 440), (384, 408, 467, 463), (761, 763, 762, 760), (407, 369, 448, 446), (369, 368, 449, 448), (368, 367, 450, 449), (366, 440, 762, 763), (410, 371, 376, 447), (387, 427, 430, 392), (451, 364, 371, 410), (409, 377, 381, 452), (385, 423, 429, 391), (407, 382, 383, 441), (419, 434, 395, 416), (416, 395, 436, 415), (417, 397, 398, 420), (418, 396, 397, 417), (420, 398, 394, 414), (413, 435, 434, 419), (414, 394, 435, 413), (421, 399, 396, 418), (394, 400, 438, 435), (399, 404, 402, 396), (434, 437, 401, 395), (395, 401, 405, 436), (396, 402, 439, 397), (398, 403, 400, 394), (388, 422, 423, 385), (385, 414, 413, 388), (386, 416, 415, 393), (387, 418, 417, 390), (388, 413, 419, 389), (389, 419, 416, 386), (390, 417, 420, 391), (391, 420, 414, 385), (392, 421, 418, 387), (391, 429, 426, 390), (393, 424, 425, 386), (390, 426, 427, 387), (440, 366, 377, 409), (446, 365, 382, 407), (389, 428, 422, 388), (386, 425, 428, 389), (367, 432, 455, 450), (411, 375, 457, 464), (443, 454, 432, 367), (455, 432, 454), (435, 438, 437, 434), (397, 439, 403, 398), (427, 426, 429, 423, 422, 428, 425, 424, 430), (405, 404, 399, 436), (430, 424, 393, 392), (415, 421, 392, 393), (436, 399, 421, 415), (372, 406, 465, 456), (373, 374, 443, 442), (372, 373, 442, 444), (406, 372, 444, 441), (375, 411, 440, 445), (378, 412, 446, 448), (379, 378, 448, 449), (380, 379, 449, 450), (375, 445, 384, 463), (408, 384, 453, 452), (374, 431, 454, 443), (433, 380, 450, 455), (452, 381, 761, 760), (467, 464, 457, 463), (445, 370, 453, 384), (371, 364, 376), (447, 376, 364, 451), (412, 378, 460, 466), (380, 433, 469, 462), (378, 379, 461, 460), (410, 447, 451), (379, 380, 462, 461), (374, 373, 458, 459), (373, 372, 456, 458), (433, 455, 454, 431), (469, 433, 431, 468), (462, 469, 468, 459), (461, 462, 459, 458), (460, 461, 458, 456), (460, 456, 465, 466), (465, 406, 412, 466), (406, 441, 446, 412), (365, 446, 441, 383), (383, 382, 365), (498, 499, 473, 472), (484, 482, 477, 476), (509, 505, 475, 474), (492, 475, 510, 512), (506, 508, 471, 481), (507, 506, 481, 485), (483, 485, 481, 480), (472, 473, 479, 478), (505, 507, 485, 475), (482, 484, 486, 489), (487, 488, 489, 486), (478, 479, 488, 487), (479, 482, 489, 488), (496, 495, 491, 490), (493, 492, 497, 494), (471, 470, 490, 491), (485, 483, 494, 497), (481, 471, 491, 495), (474, 475, 492, 493), (480, 481, 495, 496), (477, 482, 503, 501), (482, 479, 502, 503), (479, 473, 499, 502), (476, 477, 501, 500), (504, 508, 499, 498), (470, 471, 508, 504), (501, 503, 507, 505), (506, 507, 759, 758), (502, 499, 508, 506), (500, 501, 505, 509), (510, 511, 513, 512), (475, 485, 511, 510), (485, 497, 513, 511), (497, 492, 512, 513), (528, 527, 542, 543), (516, 520, 535, 531), (515, 528, 543, 530), (522, 521, 536, 537), (527, 514, 529, 542), (517, 522, 537, 532), (519, 515, 530, 534), (524, 523, 538, 539), (521, 516, 531, 536), (518, 524, 539, 533), (523, 517, 532, 538), (526, 525, 540, 541), (525, 518, 533, 540), (514, 526, 541, 529), (520, 519, 534, 535), (528, 515, 519), (520, 516, 521), (528, 519, 520), (526, 514, 527), (527, 528, 526), (520, 521, 522), (522, 517, 523), (524, 518, 525), (522, 523, 524), (528, 524, 526), (525, 526, 524), (524, 528, 520, 522), (594, 575, 552, 583), (590, 566, 550, 585), (755, 752, 653, 660), (592, 571, 551, 586), (588, 558, 549, 587), (602, 559, 553, 598), (604, 567, 554, 599), (580, 662, 667, 609), (739, 740, 734), (612, 560, 555, 611), (617, 561, 556, 616), (740, 739, 748, 751), (585, 550, 563, 589), (599, 554, 564, 603), (586, 551, 569, 591), (583, 552, 573, 593), (660, 653, 658, 665), (579, 661, 666, 597), (646, 751, 748, 635), (646, 635, 643, 650), (587, 549, 579, 597), (598, 553, 580, 609), (611, 555, 581, 615), (616, 556, 582, 618), (545, 587, 597, 578), (579, 609, 667, 661), (544, 584, 595, 576), (548, 583, 593, 572), (547, 586, 591, 568), (578, 597, 666, 659), (546, 585, 589, 562), (557, 588, 587, 545), (570, 592, 586, 547), (577, 596, 584, 544), (565, 590, 585, 546), (574, 594, 583, 548), (549, 598, 609, 579), (569, 637, 643, 591), (552, 600, 607, 573), (551, 601, 605, 569), (550, 599, 603, 563), (571, 606, 601, 551), (592, 650, 648, 571), (566, 604, 599, 550), (575, 608, 600, 552), (558, 602, 598, 549), (553, 611, 615, 580), (636, 621, 632, 642), (554, 610, 613, 564), (559, 612, 611, 553), (642, 632, 623, 638), (567, 614, 610, 554), (555, 616, 618, 581), (650, 643, 637, 648), (648, 637, 644, 649), (560, 617, 616, 555), (556, 619, 620, 582), (588, 557, 622, 631), (737, 738, 733), (602, 558, 624, 630), (569, 605, 644, 637), (612, 559, 626, 629), (596, 577, 660, 665), (568, 591, 643, 635), (617, 560, 627, 628), (593, 573, 647, 651), (608, 575, 655, 656), (580, 615, 668, 662), (562, 589, 632, 621), (594, 574, 654, 657), (581, 618, 669, 663), (563, 603, 633, 623), (582, 620, 670, 664), (564, 613, 634, 625), (576, 595, 658, 653), (594, 657, 655, 575), (606, 571, 648, 649), (638, 623, 633, 641), (592, 570, 646, 650), (572, 593, 651, 645), (614, 567, 639, 640), (573, 607, 652, 647), (604, 566, 638, 641), (590, 565, 636, 642), (737, 746, 749, 738), (749, 746, 621, 636), (641, 633, 625, 639), (685, 672, 715, 726), (671, 684, 712, 713), (684, 685, 726, 712), (683, 671, 713, 725), (682, 683, 725, 720), (681, 675, 721, 724), (680, 681, 724, 718), (679, 674, 719, 723), (675, 681, 696, 690), (680, 674, 689, 695), (683, 682, 697, 698), (682, 675, 690, 697), (671, 683, 698, 686), (677, 676, 691, 692), (685, 684, 699, 700), (673, 677, 692, 688), (672, 685, 700, 687), (679, 678, 693, 694), (684, 671, 686, 699), (674, 679, 694, 689), (676, 672, 687, 691), (681, 680, 695, 696), (678, 673, 688, 693), (711, 730, 700, 699), (690, 696, 709, 705), (712, 726, 715, 714, 722, 717, 716, 723, 719, 718, 724, 721, 720, 725, 713), (697, 690, 705, 710), (686, 698, 729, 701), (688, 692, 706, 703), (693, 728, 707, 694), (699, 686, 701, 711), (689, 694, 707, 704), (672, 676, 714, 715), (673, 678, 716, 717), (674, 680, 718, 719), (675, 682, 720, 721), (676, 677, 722, 714), (677, 673, 717, 722), (678, 679, 723, 716), (695, 708, 709, 696), (695, 689, 704, 708), (687, 700, 730, 702), (727, 706, 692, 691), (710, 729, 698, 697), (691, 687, 702, 727), (688, 703, 728, 693), (636, 565, 738, 749), (546, 562, 737, 733), (548, 572, 741, 735), (578, 659, 754, 745), (577, 544, 731, 744), (622, 557, 736, 747), (562, 621, 746, 737), (547, 568, 739, 734), (557, 545, 732, 736), (654, 574, 742, 753), (565, 546, 733, 738), (572, 645, 750, 741), (570, 547, 734, 740), (568, 635, 748, 739), (646, 570, 740, 751), (576, 653, 752, 743), (574, 548, 735, 742), (660, 577, 744, 755), (545, 578, 745, 732), (544, 576, 743, 731), (625, 634, 640, 639), (564, 625, 633, 603), (567, 604, 641, 639), (563, 623, 632, 589), (590, 642, 638, 566), (649, 644, 605, 606), (601, 606, 605), (614, 640, 634, 613), (610, 614, 613), (647, 652, 656, 655), (608, 656, 652, 607), (600, 608, 607), (657, 651, 647, 655), (654, 645, 651, 657), (753, 750, 645, 654), (741, 750, 753, 742), (741, 742, 735), (744, 743, 752, 755), (743, 744, 731), (596, 665, 658, 595), (595, 584, 596), (588, 631, 624, 558), (602, 630, 626, 559), (612, 629, 627, 560), (617, 628, 561), (582, 664, 669, 618), (556, 561, 619), (670, 619, 561, 664), (670, 620, 619), (669, 664, 561, 628), (627, 663, 669, 628), (581, 663, 668, 615), (663, 627, 629, 668), (626, 662, 668, 629), (667, 662, 626, 630), (624, 661, 667, 630), (666, 661, 624, 631), (622, 659, 666, 631), (659, 622, 747, 754), (736, 745, 754, 747), (732, 745, 736), (757, 756, 758, 759), (502, 506, 758, 756), (503, 502, 756, 757), (507, 503, 757, 759), (452, 760, 408), (381, 366, 763, 761), (464, 467, 760, 762), (464, 762, 440, 411), (408, 760, 467)])
me_circle.polygons.foreach_set('use_smooth', [0, 0, 0, 0, 0, 0, 0, 0, 0, 0, 0, 0, 0, 0, 0, 0, 0, 0, 0, 0, 0, 0, 0, 0, 0, 0, 0, 0, 0, 0, 0, 0, 0, 0, 0, 0, 0, 0, 0, 0, 0, 0, 0, 0, 0, 0, 0, 0, 0, 0, 0, 0, 0, 0, 0, 0, 0, 0, 0, 0, 0, 0, 0, 0, 0, 0, 0, 0, 0, 0, 0, 0, 0, 0, 0, 0, 0, 0, 0, 0, 0, 0, 0, 0, 0, 0, 0, 0, 0, 0, 0, 0, 0, 0, 0, 0, 0, 0, 0, 0, 0, 0, 0, 0, 0, 0, 0, 0, 0, 0, 0, 0, 0, 0, 0, 0, 0, 0, 0, 0, 0, 0, 0, 0, 0, 0, 0, 0, 0, 0, 0, 0, 0, 0, 0, 0, 0, 0, 0, 0, 0, 0, 0, 0, 0, 0, 0, 0, 0, 0, 0, 0, 0, 0, 0, 0, 0, 0, 0, 0, 0, 0, 0, 0, 0, 0, 0, 0, 0, 0, 0, 0, 0, 0, 0, 0, 0, 0, 0, 0, 0, 0, 0, 0, 0, 0, 0, 0, 0, 0, 0, 0, 0, 0, 0, 0, 0, 0, 0, 0, 0, 0, 0, 0, 0, 0, 0, 0, 0, 0, 0, 0, 0, 0, 0, 0, 0, 0, 0, 0, 0, 0, 0, 0, 0, 0, 0, 0, 0, 0, 0, 0, 0, 0, 0, 0, 0, 0, 0, 0, 0, 0, 0, 0, 0, 0, 0, 0, 0, 0, 0, 0, 0, 0, 0, 0, 0, 0, 0, 0, 0, 0, 0, 0, 0, 0, 0, 0, 0, 0, 0, 0, 0, 0, 0, 0, 0, 0, 0, 0, 0, 0, 0, 0, 0, 0, 0, 0, 0, 0, 0, 0, 0, 0, 0, 0, 0, 0, 0, 0, 0, 0, 0, 0, 0, 0, 0, 0, 0, 0, 0, 0, 0, 0, 0, 0, 0, 0, 0, 0, 0, 0, 0, 0, 0, 0, 0, 0, 0, 0, 0, 0, 0, 0, 0, 0, 0, 0, 0, 0, 0, 0, 0, 0, 0, 0, 0, 0, 0, 0, 0, 0, 0, 0, 0, 0, 0, 0, 0, 0, 0, 0, 0, 0, 0, 0, 0, 0, 0, 0, 0, 0, 0, 0, 0, 0, 0, 0, 0, 0, 0, 0, 0, 0, 0, 0, 0, 0, 0, 0, 0, 0, 0, 0, 0, 0, 0, 0, 0, 0, 0, 0, 0, 0, 0, 0, 0, 0, 0, 0, 0, 0, 0, 0, 0, 0, 0, 0, 0, 0, 0, 0, 0, 0, 0, 0, 0, 0, 0, 0, 0, 0, 0, 0, 0, 0, 0, 0, 0, 0, 0, 0, 0, 0, 0, 0, 0, 0, 0, 0, 0, 0, 0, 0, 1, 1, 0, 1, 1, 1, 0, 1, 1, 1, 0, 1, 1, 0, 1, 1, 1, 1, 1, 1, 1, 1, 1, 1, 1, 1, 1, 1, 1, 1, 1, 1, 1, 1, 1, 1, 1, 1, 1, 1, 1, 1, 1, 1, 1, 1, 1, 1, 1, 1, 1, 1, 1, 1, 1, 1, 1, 1, 1, 1, 1, 1, 1, 1, 1, 1, 1, 1, 1, 1, 1, 1, 1, 1, 1, 1, 1, 1, 1, 1, 1, 1, 1, 1, 1, 1, 1, 1, 1, 1, 1, 1, 1, 1, 1, 1, 1, 1, 1, 1, 1, 1, 1, 1, 1, 1, 1, 1, 1, 1, 1, 1, 1, 1, 1, 0, 1, 0, 1, 0, 1, 1, 1, 0, 1, 1, 0, 0, 1, 1, 0, 1, 1, 1, 0, 1, 0, 1, 1, 1, 1, 1, 0, 1, 1, 1, 1, 1, 1, 0, 1, 0, 0, 1, 1, 0, 0, 1, 1, 1, 1, 1, 1, 1, 1, 1, 1, 1, 1, 1, 1, 1, 1, 1, 1, 1, 1, 1, 1, 1, 1, 1, 1, 1, 1, 1, 1, 1, 1, 1, 1, 1, 1, 1, 1, 1, 1, 1, 1, 1, 1, 1, 1, 1, 1, 1, 1, 1, 1, 1, 1, 1, 1, 1, 1, 1, 1, 1, 1, 1, 0, 0, 0, 0, 0, 0, 0, 0, 0])
me_circle.materials.append(mat_ashes)
me_circle.use_remesh_preserve_volume = False
me_circle.use_remesh_preserve_attributes = False
me_circle.use_mirror_vertex_groups = False
me_circle.update()

# ---- objects
ob_circle = bpy.data.objects.new('Circle', me_circle)

# ---- transforms, parenting, visibility, modifiers, constraints
ob_circle.location = (0.0, 0.0, 0.0)
ob_circle.lineart.crease_threshold = 0.0
_m = ob_circle.modifiers.new('Subsurf', 'SUBSURF')
_m.uv_smooth = 'PRESERVE_CORNERS'
_m.quality = 2
_m.show_only_control_edges = False
_m = ob_circle.modifiers.new('Displace', 'DISPLACE')
_m.strength = 0.7
_m = ob_circle.modifiers.new('Decimate', 'DECIMATE')
_m.ratio = 0.2982
_m = ob_circle.modifiers.new('EdgeSplit', 'EDGE_SPLIT')

# ---- collection membership
col_collection_1.objects.link(ob_circle)

# ---- scene / render settings (as saved in the file)
scene.frame_start = 1; scene.frame_end = 250; scene.frame_set(0)
scene.render.engine = 'BLENDER_EEVEE_NEXT'
scene.render.resolution_percentage = 50
scene.render.dither_intensity = 0.0
scene.cycles.use_denoising = False
scene.cycles.samples = 128
scene.cycles.sampling_pattern = 'TABULATED_SOBOL'
scene.cycles.light_sampling_threshold = 0.0
scene.cycles.use_adaptive_sampling = False
scene.cycles.use_light_tree = False
scene.cycles.blur_glossy = 0.0
scene.cycles.sample_clamp_indirect = 0.0
scene.view_settings.view_transform = 'Standard'
bpy.context.view_layer.update()

# ---- added for rendering (the .blend has no active camera and no usable light): camera, sun
cam_auto = bpy.data.cameras.new('AutoCamera')
cam_auto.lens = 50.0
cam_auto.sensor_width = 36.0
cam_auto.clip_end = 1000.0
ob_auto_camera = bpy.data.objects.new('AutoCamera', cam_auto)
scene.collection.objects.link(ob_auto_camera)
ob_auto_camera.location = (40.523, -45.7451, 32.2605)
ob_auto_camera.rotation_euler = (1.09748, -7.21219e-08, 0.694738)
scene.camera = ob_auto_camera
light_auto_sun = bpy.data.lights.new('AutoSun', 'SUN')
light_auto_sun.energy = 3.0
light_auto_sun.angle = 0.0523599
ob_auto_sun = bpy.data.objects.new('AutoSun', light_auto_sun)
scene.collection.objects.link(ob_auto_sun)
ob_auto_sun.rotation_euler = (0.872665, 0.174533, 0.523599)
bpy.context.view_layer.update()
